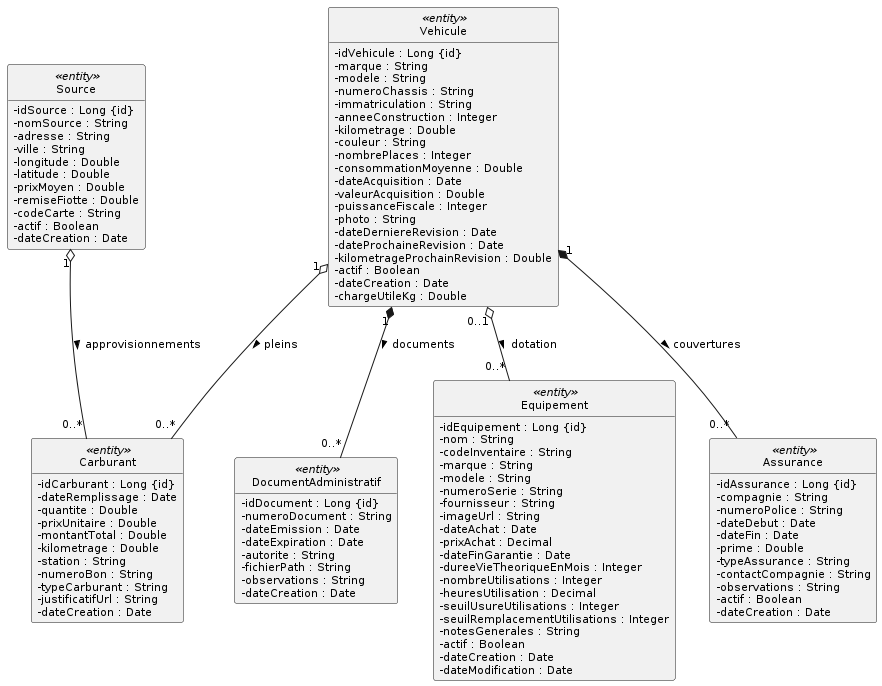

The diagram above was rendered by PlantUML. Its source (embedded in the PNG):
@startuml
skinparam style strictuml
skinparam packageStyle rectangle
skinparam classAttributeIconSize 0
skinparam shadowing false
skinparam defaultFontName Verdana
skinparam defaultFontSize 11
skinparam backgroundColor #FFFFFF
hide empty members

class Assurance <<entity>> {
  -idAssurance : Long {id}
  -compagnie : String
  -numeroPolice : String
  -dateDebut : Date
  -dateFin : Date
  -prime : Double
  -typeAssurance : String
  -contactCompagnie : String
  -observations : String
  -actif : Boolean
  -dateCreation : Date
}
class Carburant <<entity>> {
  -idCarburant : Long {id}
  -dateRemplissage : Date
  -quantite : Double
  -prixUnitaire : Double
  -montantTotal : Double
  -kilometrage : Double
  -station : String
  -numeroBon : String
  -typeCarburant : String
  -justificatifUrl : String
  -dateCreation : Date
}
class DocumentAdministratif <<entity>> {
  -idDocument : Long {id}
  -numeroDocument : String
  -dateEmission : Date
  -dateExpiration : Date
  -autorite : String
  -fichierPath : String
  -observations : String
  -dateCreation : Date
}
class Equipement <<entity>> {
  -idEquipement : Long {id}
  -nom : String
  -codeInventaire : String
  -marque : String
  -modele : String
  -numeroSerie : String
  -fournisseur : String
  -imageUrl : String
  -dateAchat : Date
  -prixAchat : Decimal
  -dateFinGarantie : Date
  -dureeVieTheoriqueEnMois : Integer
  -nombreUtilisations : Integer
  -heuresUtilisation : Decimal
  -seuilUsureUtilisations : Integer
  -seuilRemplacementUtilisations : Integer
  -notesGenerales : String
  -actif : Boolean
  -dateCreation : Date
  -dateModification : Date
}
class Source <<entity>> {
  -idSource : Long {id}
  -nomSource : String
  -adresse : String
  -ville : String
  -longitude : Double
  -latitude : Double
  -prixMoyen : Double
  -remiseFiotte : Double
  -codeCarte : String
  -actif : Boolean
  -dateCreation : Date
}
class Vehicule <<entity>> {
  -idVehicule : Long {id}
  -marque : String
  -modele : String
  -numeroChassis : String
  -immatriculation : String
  -anneeConstruction : Integer
  -kilometrage : Double
  -couleur : String
  -nombrePlaces : Integer
  -consommationMoyenne : Double
  -dateAcquisition : Date
  -valeurAcquisition : Double
  -puissanceFiscale : Integer
  -photo : String
  -dateDerniereRevision : Date
  -dateProchaineRevision : Date
  -kilometrageProchainRevision : Double
  -actif : Boolean
  -dateCreation : Date
  -chargeUtileKg : Double
}

Vehicule "1" *-- "0..*" Assurance : couvertures >
Vehicule "1" *-- "0..*" DocumentAdministratif : documents >
Vehicule "1" o-- "0..*" Carburant : pleins >
Source "1" o-- "0..*" Carburant : approvisionnements >
Vehicule "0..1" o-- "0..*" Equipement : dotation >
@enduml